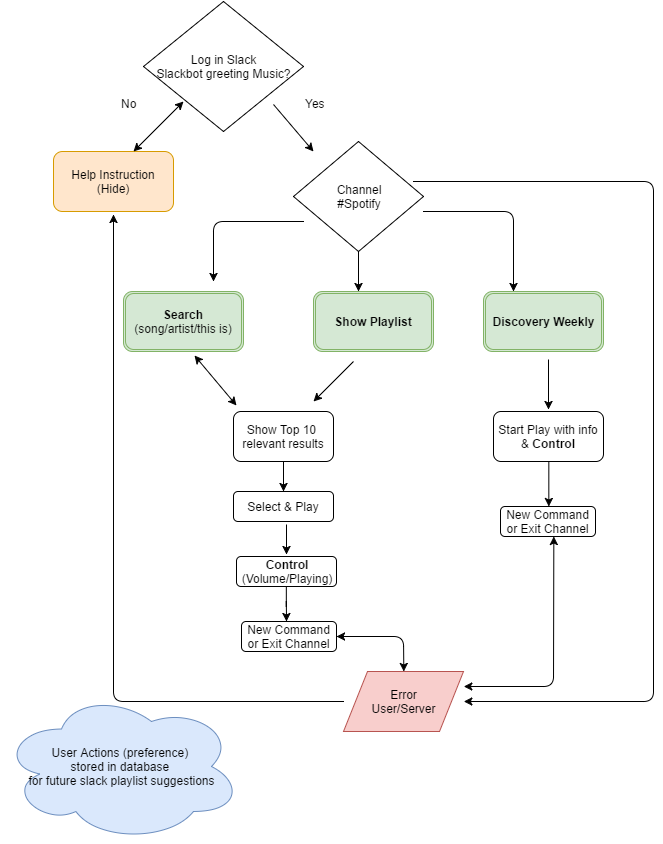

The diagram above was exported from draw.io. Its source (the exported page's mxGraphModel, read from the mxfile embedded in the PNG):
<mxGraphModel dx="658" dy="360" grid="1" gridSize="10" guides="1" tooltips="1" connect="1" arrows="1" fold="1" page="1" pageScale="1" pageWidth="826" pageHeight="1169" background="#ffffff" math="0" shadow="0">
  <root>
    <mxCell id="0" />
    <mxCell id="1" parent="0" />
    <mxCell id="4e3c16537eefcb9f-2" value="&lt;span&gt;Log in Slack&lt;/span&gt;&lt;div&gt;Slackbot greeting Music?&lt;/div&gt;" style="rhombus;whiteSpace=wrap;html=1;" vertex="1" parent="1">
      <mxGeometry x="270" y="30" width="160" height="130" as="geometry" />
    </mxCell>
    <mxCell id="4e3c16537eefcb9f-5" value="No" style="text;html=1;resizable=0;points=[];autosize=1;align=left;verticalAlign=top;spacingTop=-4;" vertex="1" parent="1">
      <mxGeometry x="246" y="123" width="30" height="20" as="geometry" />
    </mxCell>
    <mxCell id="4e3c16537eefcb9f-6" value="Yes" style="text;html=1;resizable=0;points=[];autosize=1;align=left;verticalAlign=top;spacingTop=-4;" vertex="1" parent="1">
      <mxGeometry x="430" y="123" width="30" height="20" as="geometry" />
    </mxCell>
    <mxCell id="4e3c16537eefcb9f-8" value="Help Instruction&lt;div&gt;(Hide)&lt;/div&gt;" style="rounded=1;whiteSpace=wrap;html=1;fillColor=#ffe6cc;strokeColor=#d79b00;" vertex="1" parent="1">
      <mxGeometry x="180" y="180" width="120" height="60" as="geometry" />
    </mxCell>
    <mxCell id="4e3c16537eefcb9f-9" value="Channel&lt;div&gt;#Spotify&lt;/div&gt;" style="rhombus;whiteSpace=wrap;html=1;" vertex="1" parent="1">
      <mxGeometry x="420" y="170" width="130" height="110" as="geometry" />
    </mxCell>
    <mxCell id="4e3c16537eefcb9f-13" value="&lt;b&gt;Discovery Weekly&lt;/b&gt;" style="shape=ext;double=1;rounded=1;whiteSpace=wrap;html=1;fillColor=#d5e8d4;strokeColor=#82b366;" vertex="1" parent="1">
      <mxGeometry x="610" y="320" width="120" height="60" as="geometry" />
    </mxCell>
    <mxCell id="4e3c16537eefcb9f-14" value="&lt;b&gt;Search&lt;/b&gt;&lt;div&gt;(song/artist/this is)&lt;/div&gt;" style="shape=ext;double=1;rounded=1;whiteSpace=wrap;html=1;fillColor=#d5e8d4;strokeColor=#82b366;" vertex="1" parent="1">
      <mxGeometry x="250" y="320" width="120" height="60" as="geometry" />
    </mxCell>
    <mxCell id="4e3c16537eefcb9f-15" value="&lt;b&gt;Show Playlist&lt;/b&gt;" style="shape=ext;double=1;rounded=1;whiteSpace=wrap;html=1;fillColor=#d5e8d4;strokeColor=#82b366;" vertex="1" parent="1">
      <mxGeometry x="440" y="320" width="120" height="60" as="geometry" />
    </mxCell>
    <mxCell id="4e3c16537eefcb9f-17" value="" style="endArrow=classic;html=1;" edge="1" parent="1">
      <mxGeometry width="50" height="50" relative="1" as="geometry">
        <mxPoint x="430" y="250" as="sourcePoint" />
        <mxPoint x="340" y="310" as="targetPoint" />
        <Array as="points">
          <mxPoint x="340" y="250" />
        </Array>
      </mxGeometry>
    </mxCell>
    <mxCell id="4e3c16537eefcb9f-18" value="" style="endArrow=classic;html=1;" edge="1" parent="1">
      <mxGeometry x="445" y="280" width="50" height="50" as="geometry">
        <mxPoint x="485" y="280" as="sourcePoint" />
        <mxPoint x="485" y="320" as="targetPoint" />
      </mxGeometry>
    </mxCell>
    <mxCell id="4e3c16537eefcb9f-20" value="" style="endArrow=classic;html=1;" edge="1" parent="1">
      <mxGeometry x="510" y="260" width="50" height="50" as="geometry">
        <mxPoint x="550" y="240" as="sourcePoint" />
        <mxPoint x="640" y="320" as="targetPoint" />
        <Array as="points">
          <mxPoint x="640" y="240" />
        </Array>
      </mxGeometry>
    </mxCell>
    <mxCell id="4e3c16537eefcb9f-21" value="" style="endArrow=classic;html=1;" edge="1" parent="1">
      <mxGeometry x="360" y="133" width="50" height="50" as="geometry">
        <mxPoint x="400" y="133" as="sourcePoint" />
        <mxPoint x="440" y="180" as="targetPoint" />
      </mxGeometry>
    </mxCell>
    <mxCell id="4e3c16537eefcb9f-24" value="" style="endArrow=classic;html=1;" edge="1" parent="1">
      <mxGeometry x="440" y="390" width="50" height="50" as="geometry">
        <mxPoint x="480" y="390" as="sourcePoint" />
        <mxPoint x="440" y="430" as="targetPoint" />
      </mxGeometry>
    </mxCell>
    <mxCell id="4e3c16537eefcb9f-25" value="Show Top 10&amp;nbsp;&lt;div&gt;relevant results&lt;/div&gt;" style="rounded=1;whiteSpace=wrap;html=1;" vertex="1" parent="1">
      <mxGeometry x="360" y="440" width="100" height="50" as="geometry" />
    </mxCell>
    <mxCell id="4e3c16537eefcb9f-39" style="edgeStyle=orthogonalEdgeStyle;rounded=0;html=1;exitX=0.5;exitY=1;jettySize=auto;orthogonalLoop=1;" edge="1" parent="1" source="4e3c16537eefcb9f-26" target="4e3c16537eefcb9f-40">
      <mxGeometry relative="1" as="geometry">
        <mxPoint x="675.3333333333335" y="520" as="targetPoint" />
        <Array as="points">
          <mxPoint x="675" y="530" />
          <mxPoint x="675" y="530" />
        </Array>
      </mxGeometry>
    </mxCell>
    <mxCell id="4e3c16537eefcb9f-26" value="Start Play with info &amp;amp;&lt;b&gt; Control&lt;/b&gt;" style="rounded=1;whiteSpace=wrap;html=1;" vertex="1" parent="1">
      <mxGeometry x="620" y="440" width="110" height="50" as="geometry" />
    </mxCell>
    <mxCell id="4e3c16537eefcb9f-27" value="" style="endArrow=classic;html=1;" edge="1" parent="1">
      <mxGeometry width="50" height="50" relative="1" as="geometry">
        <mxPoint x="675" y="388" as="sourcePoint" />
        <mxPoint x="675" y="438" as="targetPoint" />
      </mxGeometry>
    </mxCell>
    <mxCell id="4e3c16537eefcb9f-30" value="Select &amp;amp; Play" style="rounded=1;whiteSpace=wrap;html=1;" vertex="1" parent="1">
      <mxGeometry x="360" y="520" width="100" height="30" as="geometry" />
    </mxCell>
    <mxCell id="4e3c16537eefcb9f-38" style="edgeStyle=orthogonalEdgeStyle;rounded=0;html=1;jettySize=auto;orthogonalLoop=1;" edge="1" parent="1" source="4e3c16537eefcb9f-31">
      <mxGeometry relative="1" as="geometry">
        <mxPoint x="413" y="650" as="targetPoint" />
      </mxGeometry>
    </mxCell>
    <mxCell id="4e3c16537eefcb9f-31" value="&lt;b&gt;Control&lt;/b&gt;&lt;div&gt;(Volume/Playing)&lt;/div&gt;" style="rounded=1;whiteSpace=wrap;html=1;" vertex="1" parent="1">
      <mxGeometry x="363" y="585" width="100" height="30" as="geometry" />
    </mxCell>
    <mxCell id="4e3c16537eefcb9f-32" value="" style="endArrow=classic;html=1;" edge="1" parent="1">
      <mxGeometry x="370" y="480" width="50" height="50" as="geometry">
        <mxPoint x="410" y="490" as="sourcePoint" />
        <mxPoint x="410" y="520" as="targetPoint" />
      </mxGeometry>
    </mxCell>
    <mxCell id="4e3c16537eefcb9f-33" value="" style="endArrow=classic;html=1;" edge="1" parent="1">
      <mxGeometry x="373" y="543" width="50" height="50" as="geometry">
        <mxPoint x="413" y="553" as="sourcePoint" />
        <mxPoint x="413" y="583" as="targetPoint" />
      </mxGeometry>
    </mxCell>
    <mxCell id="4e3c16537eefcb9f-35" value="Error&lt;div&gt;User/Server&lt;/div&gt;" style="shape=parallelogram;whiteSpace=wrap;html=1;fillColor=#f8cecc;strokeColor=#b85450;" vertex="1" parent="1">
      <mxGeometry x="470" y="700" width="120" height="60" as="geometry" />
    </mxCell>
    <mxCell id="4e3c16537eefcb9f-36" value="" style="endArrow=classic;startArrow=classic;html=1;" edge="1" parent="1">
      <mxGeometry width="50" height="50" relative="1" as="geometry">
        <mxPoint x="260" y="180" as="sourcePoint" />
        <mxPoint x="310" y="130" as="targetPoint" />
      </mxGeometry>
    </mxCell>
    <mxCell id="4e3c16537eefcb9f-37" value="" style="endArrow=classic;html=1;exitX=0;exitY=0.5;" edge="1" parent="1" source="4e3c16537eefcb9f-35">
      <mxGeometry width="50" height="50" relative="1" as="geometry">
        <mxPoint x="440" y="730" as="sourcePoint" />
        <mxPoint x="240" y="243" as="targetPoint" />
        <Array as="points">
          <mxPoint x="240" y="730" />
        </Array>
      </mxGeometry>
    </mxCell>
    <mxCell id="4e3c16537eefcb9f-34" value="User Actions (preference)&amp;nbsp;&lt;div&gt;stored in database&amp;nbsp;&lt;/div&gt;&lt;div&gt;for future slack playlist suggestions&lt;/div&gt;" style="ellipse;shape=cloud;whiteSpace=wrap;html=1;fillColor=#dae8fc;strokeColor=#6c8ebf;" vertex="1" parent="1">
      <mxGeometry x="128" y="720" width="240" height="150" as="geometry" />
    </mxCell>
    <mxCell id="4e3c16537eefcb9f-40" value="New Command or Exit Channel" style="rounded=1;whiteSpace=wrap;html=1;" vertex="1" parent="1">
      <mxGeometry x="627" y="535" width="95" height="30" as="geometry" />
    </mxCell>
    <mxCell id="4e3c16537eefcb9f-41" value="New Command or Exit Channel" style="rounded=1;whiteSpace=wrap;html=1;" vertex="1" parent="1">
      <mxGeometry x="368" y="650" width="95" height="30" as="geometry" />
    </mxCell>
    <mxCell id="4e3c16537eefcb9f-43" value="" style="endArrow=classic;startArrow=classic;html=1;entryX=0.5;entryY=0;" edge="1" parent="1" target="4e3c16537eefcb9f-35">
      <mxGeometry width="50" height="50" relative="1" as="geometry">
        <mxPoint x="463" y="665" as="sourcePoint" />
        <mxPoint x="520" y="665" as="targetPoint" />
        <Array as="points">
          <mxPoint x="530" y="665" />
        </Array>
      </mxGeometry>
    </mxCell>
    <mxCell id="4e3c16537eefcb9f-44" value="" style="endArrow=classic;startArrow=classic;html=1;" edge="1" parent="1">
      <mxGeometry width="50" height="50" relative="1" as="geometry">
        <mxPoint x="363" y="434" as="sourcePoint" />
        <mxPoint x="321" y="384" as="targetPoint" />
      </mxGeometry>
    </mxCell>
    <mxCell id="4e3c16537eefcb9f-45" value="" style="endArrow=classic;startArrow=classic;html=1;exitX=1;exitY=0.25;entryX=0.558;entryY=1;entryPerimeter=0;" edge="1" parent="1" source="4e3c16537eefcb9f-35" target="4e3c16537eefcb9f-40">
      <mxGeometry width="50" height="50" relative="1" as="geometry">
        <mxPoint x="640" y="615" as="sourcePoint" />
        <mxPoint x="690" y="565" as="targetPoint" />
        <Array as="points">
          <mxPoint x="680" y="715" />
        </Array>
      </mxGeometry>
    </mxCell>
    <mxCell id="4e3c16537eefcb9f-48" value="" style="endArrow=classic;html=1;entryX=1;entryY=0.5;" edge="1" parent="1" target="4e3c16537eefcb9f-35">
      <mxGeometry width="50" height="50" relative="1" as="geometry">
        <mxPoint x="540" y="210" as="sourcePoint" />
        <mxPoint x="580" y="160" as="targetPoint" />
        <Array as="points">
          <mxPoint x="780" y="210" />
          <mxPoint x="780" y="730" />
        </Array>
      </mxGeometry>
    </mxCell>
  </root>
</mxGraphModel>